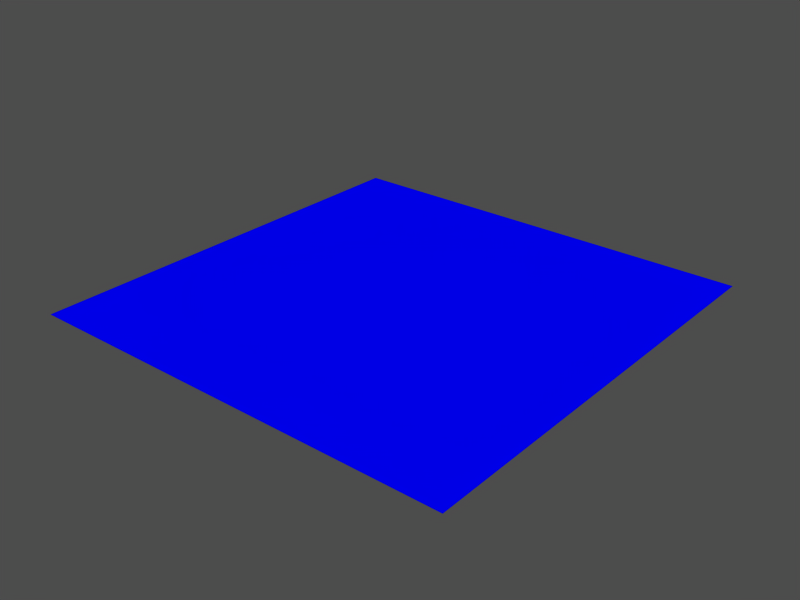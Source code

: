 # Source: water.blend  (saved by Blender 2.43.0; exported with 4.5.12 LTS)
import bpy
from mathutils import Matrix  # noqa: F401  (used for matrix-valued properties, if any)

bpy.ops.wm.read_factory_settings(use_empty=True)
scene = bpy.context.scene
scene.name = 'Scene'

# ---- collections
col_collection_4 = bpy.data.collections.new('Collection 4'); scene.collection.children.link(col_collection_4)

# ---- materials (node trees are filled in below, after node groups)
mat_matwater = bpy.data.materials.new('MatWater')
mat_matwater.alpha_threshold = 0.0
mat_matwater.preview_render_type = 'CUBE'
mat_matwater.diffuse_color = (0.0, 0.0, 1.0, 1.0)
mat_matwater.specular_color = (0.0, 0.0, 0.0)
mat_matwater.roughness = 0.5
mat_matwater.line_color = (0.0, 0.0, 0.0, 0.7156)

# ---- material node trees

# ---- meshes
me_meshwater = bpy.data.meshes.new('MeshWater')
me_meshwater.from_pydata([(186.5, 186.5, 0.0), (186.5, -186.5, 0.0), (-186.5, -186.5, 0.0), (-186.5, 186.5, 0.0)], [], [(0, 3, 2, 1)])
_uv = me_meshwater.uv_layers.new(name='UVTex')
_uv.uv.foreach_set('vector', [-4.511, 5.511, -4.511, -4.511, 5.511, -4.511, 5.511, 5.511])
_ca = me_meshwater.color_attributes.new('Col', 'BYTE_COLOR', 'CORNER')
_ca.data.foreach_set('color', [0.147, 0.147, 0.147, 1.0, 0.147, 0.147, 0.147, 1.0, 0.147, 0.147, 0.147, 1.0, 0.147, 0.147, 0.147, 1.0])
me_meshwater.materials.append(mat_matwater)
me_meshwater.use_remesh_preserve_volume = False
me_meshwater.use_remesh_preserve_attributes = False
me_meshwater.use_mirror_vertex_groups = False
me_meshwater.update()

# ---- objects
ob_water = bpy.data.objects.new('Water', me_meshwater)

# ---- transforms, parenting, visibility, modifiers, constraints
ob_water.location = (106.2, -235.4, -9.223)
ob_water.lock_rotations_4d = False
ob_water.empty_display_type = 'ARROWS'
ob_water.color = (0.0, 0.0, 0.0, 1.0)
ob_water.lineart.crease_threshold = 0.0

# ---- collection membership
col_collection_4.objects.link(ob_water)

# ---- scene / render settings (as saved in the file)
scene.frame_start = 1; scene.frame_end = 250; scene.frame_set(160)
scene.render.engine = 'BLENDER_EEVEE_NEXT'
scene.render.image_settings.file_format = 'JPEG'
scene.render.image_settings.color_mode = 'RGB'
scene.render.image_settings.compression = 90
scene.render.resolution_x = 800
scene.render.resolution_y = 600
scene.render.resolution_percentage = 25
scene.render.pixel_aspect_x = 100.0
scene.render.pixel_aspect_y = 100.0
scene.render.fps = 25
scene.render.dither_intensity = 0.0
scene.render.use_compositing = False
scene.render.use_sequencer = False
scene.render.bake_margin = 2
scene.render.bake_bias = 0.0
scene.render.use_stamp_time = False
scene.render.use_stamp_date = False
scene.render.use_stamp_frame = False
scene.render.use_stamp_camera = False
scene.render.use_stamp_scene = False
scene.render.use_stamp_filename = False
scene.render.use_stamp_render_time = False
scene.render.stamp_font_size = 0
scene.cycles.use_denoising = False
scene.cycles.samples = 10
scene.cycles.sampling_pattern = 'TABULATED_SOBOL'
scene.cycles.light_sampling_threshold = 0.0
scene.cycles.use_adaptive_sampling = False
scene.cycles.use_light_tree = False
scene.cycles.blur_glossy = 0.0
scene.cycles.volume_bounces = 1
scene.cycles.pixel_filter_type = 'GAUSSIAN'
scene.cycles.sample_clamp_indirect = 0.0
scene.view_settings.view_transform = 'Raw'
bpy.context.view_layer.update()

# ---- added for rendering (the .blend has no active camera and no usable light): camera, sun + grey world if the file has none
cam_auto = bpy.data.cameras.new('AutoCamera')
cam_auto.lens = 50.0
cam_auto.sensor_width = 36.0
cam_auto.clip_end = 8564.46
ob_auto_camera = bpy.data.objects.new('AutoCamera', cam_auto)
scene.collection.objects.link(ob_auto_camera)
ob_auto_camera.location = (594.205, -821.049, 381.181)
ob_auto_camera.rotation_euler = (1.09748, -7.21219e-08, 0.694738)
scene.camera = ob_auto_camera
light_auto_sun = bpy.data.lights.new('AutoSun', 'SUN')
light_auto_sun.energy = 3.0
light_auto_sun.angle = 0.0523599
ob_auto_sun = bpy.data.objects.new('AutoSun', light_auto_sun)
scene.collection.objects.link(ob_auto_sun)
ob_auto_sun.rotation_euler = (0.872665, 0.174533, 0.523599)
if scene.world is None:
    world_auto = bpy.data.worlds.new('AutoWorld')
    world_auto.color = (0.3, 0.3, 0.3)
    scene.world = world_auto
bpy.context.view_layer.update()
